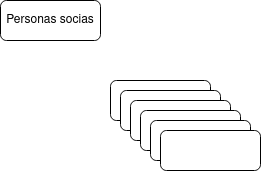

The diagram above was exported from draw.io. Its source (the exported page's mxGraphModel, read from the mxfile embedded in the PNG):
<mxGraphModel dx="1434" dy="795" grid="1" gridSize="10" guides="1" tooltips="1" connect="1" arrows="1" fold="1" page="1" pageScale="1" pageWidth="827" pageHeight="1169" math="0" shadow="0">
  <root>
    <mxCell id="0" />
    <mxCell id="1" parent="0" />
    <mxCell id="CI475pZen8yHy7x6AgXi-1" value="Personas socias" style="rounded=1;whiteSpace=wrap;html=1;" vertex="1" parent="1">
      <mxGeometry x="170" y="130" width="100" height="40" as="geometry" />
    </mxCell>
    <mxCell id="CI475pZen8yHy7x6AgXi-2" value="" style="rounded=1;whiteSpace=wrap;html=1;" vertex="1" parent="1">
      <mxGeometry x="280" y="210" width="100" height="40" as="geometry" />
    </mxCell>
    <mxCell id="CI475pZen8yHy7x6AgXi-3" value="" style="rounded=1;whiteSpace=wrap;html=1;" vertex="1" parent="1">
      <mxGeometry x="290" y="220" width="100" height="40" as="geometry" />
    </mxCell>
    <mxCell id="CI475pZen8yHy7x6AgXi-4" value="" style="rounded=1;whiteSpace=wrap;html=1;" vertex="1" parent="1">
      <mxGeometry x="300" y="230" width="100" height="40" as="geometry" />
    </mxCell>
    <mxCell id="CI475pZen8yHy7x6AgXi-5" value="" style="rounded=1;whiteSpace=wrap;html=1;" vertex="1" parent="1">
      <mxGeometry x="310" y="240" width="100" height="40" as="geometry" />
    </mxCell>
    <mxCell id="CI475pZen8yHy7x6AgXi-6" value="" style="rounded=1;whiteSpace=wrap;html=1;" vertex="1" parent="1">
      <mxGeometry x="320" y="250" width="100" height="40" as="geometry" />
    </mxCell>
    <mxCell id="CI475pZen8yHy7x6AgXi-7" value="" style="rounded=1;whiteSpace=wrap;html=1;" vertex="1" parent="1">
      <mxGeometry x="330" y="260" width="100" height="40" as="geometry" />
    </mxCell>
  </root>
</mxGraphModel>